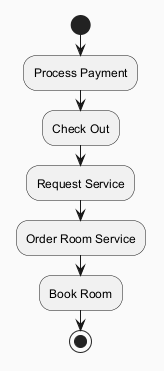

The diagram above was rendered by PlantUML. Its source (embedded in the PNG):
@startuml
skinparam backgroundColor #FAFAFA
skinparam classBackgroundColor #FFF3E0
skinparam classBorderColor #E65100
start
:Process Payment;
:Check Out;
:Request Service;
:Order Room Service;
:Book Room;
stop
@enduml